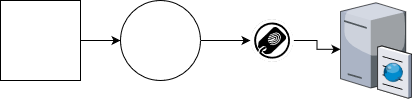

The diagram above was exported from draw.io. Its source (the exported page's mxGraphModel, read from the mxfile embedded in the PNG):
<mxGraphModel dx="805" dy="587" grid="1" gridSize="10" guides="1" tooltips="1" connect="1" arrows="1" fold="1" page="1" pageScale="1" pageWidth="827" pageHeight="1169" math="0" shadow="1">
  <root>
    <mxCell id="0" />
    <mxCell id="1" parent="0" />
    <mxCell id="4" style="edgeStyle=orthogonalEdgeStyle;rounded=0;orthogonalLoop=1;jettySize=auto;html=1;entryX=0;entryY=0.5;entryDx=0;entryDy=0;" parent="1" source="2" target="3" edge="1">
      <mxGeometry relative="1" as="geometry" />
    </mxCell>
    <mxCell id="2" value="" style="whiteSpace=wrap;html=1;aspect=fixed;" parent="1" vertex="1">
      <mxGeometry x="40" y="40" width="80" height="80" as="geometry" />
    </mxCell>
    <mxCell id="7" style="edgeStyle=orthogonalEdgeStyle;rounded=0;orthogonalLoop=1;jettySize=auto;html=1;entryX=0;entryY=0.5;entryDx=0;entryDy=0;entryPerimeter=0;" parent="1" source="3" target="6" edge="1">
      <mxGeometry relative="1" as="geometry" />
    </mxCell>
    <mxCell id="3" value="" style="ellipse;whiteSpace=wrap;html=1;aspect=fixed;" parent="1" vertex="1">
      <mxGeometry x="160" y="40" width="80" height="80" as="geometry" />
    </mxCell>
    <mxCell id="9" style="edgeStyle=orthogonalEdgeStyle;rounded=0;orthogonalLoop=1;jettySize=auto;html=1;" parent="1" source="6" target="8" edge="1">
      <mxGeometry relative="1" as="geometry" />
    </mxCell>
    <mxCell id="6" value="" style="verticalLabelPosition=bottom;sketch=0;html=1;verticalAlign=top;align=center;points=[[0.145,0.145,0],[0.5,0,0],[0.855,0.145,0],[1,0.5,0],[0.855,0.855,0],[0.5,1,0],[0.145,0.855,0],[0,0.5,0]];pointerEvents=1;shape=mxgraph.cisco_safe.compositeIcon;bgIcon=ellipse;resIcon=mxgraph.cisco_safe.capability.access_control_using_trustsec;" parent="1" vertex="1">
      <mxGeometry x="290" y="58.5" width="43" height="43" as="geometry" />
    </mxCell>
    <mxCell id="8" value="" style="verticalLabelPosition=bottom;sketch=0;aspect=fixed;html=1;verticalAlign=top;strokeColor=none;align=center;outlineConnect=0;shape=mxgraph.citrix.cache_server;" parent="1" vertex="1">
      <mxGeometry x="380" y="40" width="71" height="97.5" as="geometry" />
    </mxCell>
  </root>
</mxGraphModel>